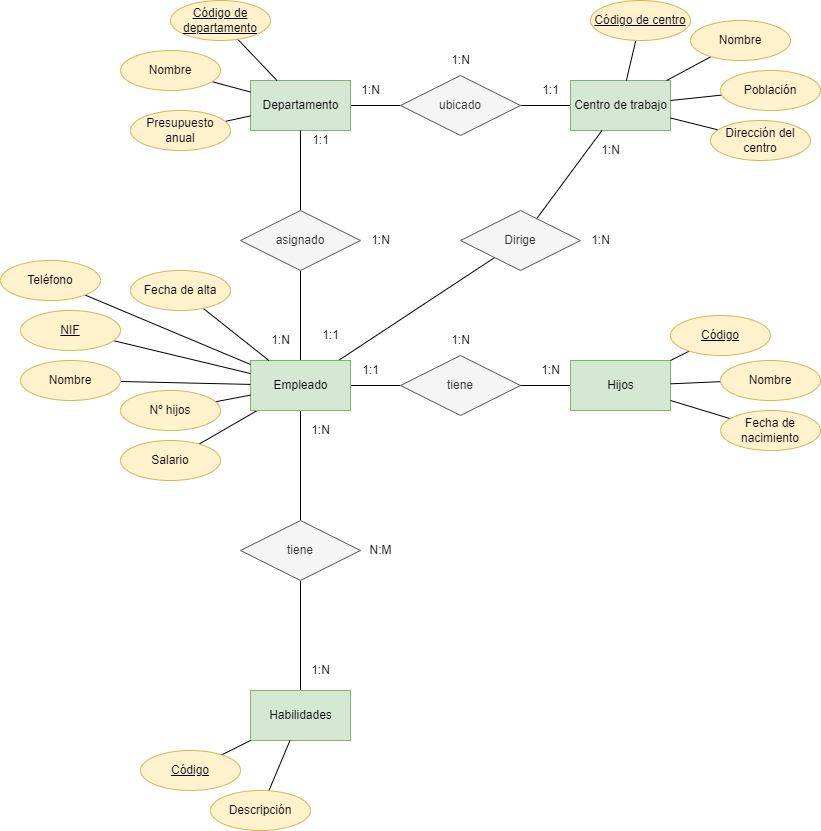

The diagram above was exported from draw.io. Its source (the exported page's mxGraphModel, read from the mxfile embedded in the PNG):
<mxGraphModel dx="911" dy="926" grid="1" gridSize="10" guides="1" tooltips="1" connect="1" arrows="1" fold="1" page="1" pageScale="1" pageWidth="827" pageHeight="1169" math="0" shadow="0">
  <root>
    <mxCell id="0" />
    <mxCell id="1" parent="0" />
    <mxCell id="5" style="edgeStyle=none;html=1;exitX=1;exitY=0.5;exitDx=0;exitDy=0;endArrow=none;endFill=0;" edge="1" parent="1" source="2" target="8">
      <mxGeometry relative="1" as="geometry">
        <mxPoint x="490" y="105" as="targetPoint" />
      </mxGeometry>
    </mxCell>
    <mxCell id="2" value="Departamento" style="html=1;dashed=0;whitespace=wrap;fillColor=#d5e8d4;strokeColor=#82b366;" vertex="1" parent="1">
      <mxGeometry x="310" y="80" width="100" height="50" as="geometry" />
    </mxCell>
    <mxCell id="6" style="edgeStyle=none;html=1;entryX=0;entryY=0.5;entryDx=0;entryDy=0;endArrow=none;endFill=0;" edge="1" parent="1" source="8" target="4">
      <mxGeometry relative="1" as="geometry">
        <mxPoint x="550" y="105" as="sourcePoint" />
      </mxGeometry>
    </mxCell>
    <mxCell id="4" value="Centro de trabajo" style="html=1;dashed=0;whitespace=wrap;fillColor=#d5e8d4;strokeColor=#82b366;" vertex="1" parent="1">
      <mxGeometry x="630" y="80" width="100" height="50" as="geometry" />
    </mxCell>
    <mxCell id="9" style="edgeStyle=none;html=1;endArrow=none;endFill=0;" edge="1" parent="1" source="7" target="2">
      <mxGeometry relative="1" as="geometry" />
    </mxCell>
    <mxCell id="7" value="Código de departamento" style="ellipse;whiteSpace=wrap;html=1;align=center;fontStyle=4;fillColor=#fff2cc;strokeColor=#d6b656;" vertex="1" parent="1">
      <mxGeometry x="230" width="100" height="40" as="geometry" />
    </mxCell>
    <mxCell id="8" value="ubicado" style="shape=rhombus;perimeter=rhombusPerimeter;whiteSpace=wrap;html=1;align=center;fillColor=#f5f5f5;fontColor=#333333;strokeColor=#666666;" vertex="1" parent="1">
      <mxGeometry x="460" y="75" width="120" height="60" as="geometry" />
    </mxCell>
    <mxCell id="12" style="edgeStyle=none;html=1;endArrow=none;endFill=0;" edge="1" parent="1" source="10" target="2">
      <mxGeometry relative="1" as="geometry" />
    </mxCell>
    <mxCell id="10" value="Nombre" style="ellipse;whiteSpace=wrap;html=1;align=center;fillColor=#fff2cc;strokeColor=#d6b656;" vertex="1" parent="1">
      <mxGeometry x="180" y="50" width="100" height="40" as="geometry" />
    </mxCell>
    <mxCell id="13" style="edgeStyle=none;html=1;endArrow=none;endFill=0;" edge="1" parent="1" source="11" target="2">
      <mxGeometry relative="1" as="geometry" />
    </mxCell>
    <mxCell id="11" value="Presupuesto anual" style="ellipse;whiteSpace=wrap;html=1;align=center;fillColor=#fff2cc;strokeColor=#d6b656;" vertex="1" parent="1">
      <mxGeometry x="190" y="110" width="100" height="40" as="geometry" />
    </mxCell>
    <mxCell id="15" style="edgeStyle=none;html=1;endArrow=none;endFill=0;" edge="1" parent="1" source="14" target="4">
      <mxGeometry relative="1" as="geometry" />
    </mxCell>
    <mxCell id="14" value="Código de centro" style="ellipse;whiteSpace=wrap;html=1;align=center;fontStyle=4;fillColor=#fff2cc;strokeColor=#d6b656;" vertex="1" parent="1">
      <mxGeometry x="650" width="100" height="40" as="geometry" />
    </mxCell>
    <mxCell id="17" style="edgeStyle=none;html=1;endArrow=none;endFill=0;" edge="1" parent="1" source="16" target="4">
      <mxGeometry relative="1" as="geometry" />
    </mxCell>
    <mxCell id="16" value="Nombre" style="ellipse;whiteSpace=wrap;html=1;align=center;fillColor=#fff2cc;strokeColor=#d6b656;" vertex="1" parent="1">
      <mxGeometry x="750" y="20" width="100" height="40" as="geometry" />
    </mxCell>
    <mxCell id="19" style="edgeStyle=none;html=1;endArrow=none;endFill=0;" edge="1" parent="1" source="18" target="4">
      <mxGeometry relative="1" as="geometry" />
    </mxCell>
    <mxCell id="18" value="Población" style="ellipse;whiteSpace=wrap;html=1;align=center;fillColor=#fff2cc;strokeColor=#d6b656;" vertex="1" parent="1">
      <mxGeometry x="780" y="70" width="100" height="40" as="geometry" />
    </mxCell>
    <mxCell id="21" style="edgeStyle=none;html=1;endArrow=none;endFill=0;" edge="1" parent="1" source="20" target="4">
      <mxGeometry relative="1" as="geometry" />
    </mxCell>
    <mxCell id="20" value="Dirección del centro" style="ellipse;whiteSpace=wrap;html=1;align=center;fillColor=#fff2cc;strokeColor=#d6b656;" vertex="1" parent="1">
      <mxGeometry x="770" y="120" width="100" height="40" as="geometry" />
    </mxCell>
    <mxCell id="32" style="edgeStyle=none;html=1;endArrow=none;endFill=0;" edge="1" parent="1" source="22" target="31">
      <mxGeometry relative="1" as="geometry" />
    </mxCell>
    <mxCell id="52" style="edgeStyle=none;html=1;endArrow=none;endFill=0;" edge="1" parent="1" source="22" target="51">
      <mxGeometry relative="1" as="geometry" />
    </mxCell>
    <mxCell id="54" style="edgeStyle=none;html=1;endArrow=none;endFill=0;" edge="1" parent="1" source="22" target="53">
      <mxGeometry relative="1" as="geometry" />
    </mxCell>
    <mxCell id="63" style="edgeStyle=none;html=1;endArrow=none;endFill=0;" edge="1" parent="1" source="22" target="61">
      <mxGeometry relative="1" as="geometry" />
    </mxCell>
    <mxCell id="69" style="edgeStyle=none;html=1;endArrow=none;endFill=0;" edge="1" parent="1" source="22" target="70">
      <mxGeometry relative="1" as="geometry">
        <mxPoint x="530" y="260" as="targetPoint" />
      </mxGeometry>
    </mxCell>
    <mxCell id="22" value="Empleado" style="html=1;dashed=0;whitespace=wrap;fillColor=#d5e8d4;strokeColor=#82b366;" vertex="1" parent="1">
      <mxGeometry x="310" y="360" width="100" height="50" as="geometry" />
    </mxCell>
    <mxCell id="24" style="edgeStyle=none;html=1;endArrow=none;endFill=0;" edge="1" parent="1" source="23" target="22">
      <mxGeometry relative="1" as="geometry" />
    </mxCell>
    <mxCell id="23" value="NIF" style="ellipse;whiteSpace=wrap;html=1;align=center;fontStyle=4;fillColor=#fff2cc;strokeColor=#d6b656;" vertex="1" parent="1">
      <mxGeometry x="80" y="310" width="100" height="40" as="geometry" />
    </mxCell>
    <mxCell id="30" style="edgeStyle=none;html=1;endArrow=none;endFill=0;" edge="1" parent="1" source="25" target="22">
      <mxGeometry relative="1" as="geometry" />
    </mxCell>
    <mxCell id="25" value="Teléfono" style="ellipse;whiteSpace=wrap;html=1;align=center;fillColor=#fff2cc;strokeColor=#d6b656;" vertex="1" parent="1">
      <mxGeometry x="60" y="260" width="100" height="40" as="geometry" />
    </mxCell>
    <mxCell id="29" style="edgeStyle=none;html=1;endArrow=none;endFill=0;" edge="1" parent="1" source="26" target="22">
      <mxGeometry relative="1" as="geometry" />
    </mxCell>
    <mxCell id="26" value="Nombre" style="ellipse;whiteSpace=wrap;html=1;align=center;fillColor=#fff2cc;strokeColor=#d6b656;" vertex="1" parent="1">
      <mxGeometry x="80" y="360" width="100" height="40" as="geometry" />
    </mxCell>
    <mxCell id="28" style="edgeStyle=none;html=1;endArrow=none;endFill=0;" edge="1" parent="1" source="27" target="22">
      <mxGeometry relative="1" as="geometry" />
    </mxCell>
    <mxCell id="27" value="Fecha de alta" style="ellipse;whiteSpace=wrap;html=1;align=center;fillColor=#fff2cc;strokeColor=#d6b656;" vertex="1" parent="1">
      <mxGeometry x="190" y="270" width="100" height="40" as="geometry" />
    </mxCell>
    <mxCell id="31" value="tiene" style="shape=rhombus;perimeter=rhombusPerimeter;whiteSpace=wrap;html=1;align=center;fillColor=#f5f5f5;fontColor=#333333;strokeColor=#666666;" vertex="1" parent="1">
      <mxGeometry x="460" y="355" width="120" height="60" as="geometry" />
    </mxCell>
    <mxCell id="34" style="edgeStyle=none;html=1;endArrow=none;endFill=0;" edge="1" parent="1" source="33" target="31">
      <mxGeometry relative="1" as="geometry" />
    </mxCell>
    <mxCell id="33" value="Hijos" style="html=1;dashed=0;whitespace=wrap;fillColor=#d5e8d4;strokeColor=#82b366;" vertex="1" parent="1">
      <mxGeometry x="630" y="360" width="100" height="50" as="geometry" />
    </mxCell>
    <mxCell id="37" style="edgeStyle=none;html=1;endArrow=none;endFill=0;" edge="1" parent="1" source="35" target="33">
      <mxGeometry relative="1" as="geometry" />
    </mxCell>
    <mxCell id="35" value="Nombre" style="ellipse;whiteSpace=wrap;html=1;align=center;fillColor=#fff2cc;strokeColor=#d6b656;" vertex="1" parent="1">
      <mxGeometry x="780" y="360" width="100" height="40" as="geometry" />
    </mxCell>
    <mxCell id="38" style="edgeStyle=none;html=1;endArrow=none;endFill=0;" edge="1" parent="1" source="36" target="33">
      <mxGeometry relative="1" as="geometry" />
    </mxCell>
    <mxCell id="36" value="Fecha de nacimiento" style="ellipse;whiteSpace=wrap;html=1;align=center;fillColor=#fff2cc;strokeColor=#d6b656;" vertex="1" parent="1">
      <mxGeometry x="780" y="410" width="100" height="40" as="geometry" />
    </mxCell>
    <mxCell id="40" style="edgeStyle=none;html=1;exitX=0;exitY=1;exitDx=0;exitDy=0;endArrow=none;endFill=0;" edge="1" parent="1" source="39" target="33">
      <mxGeometry relative="1" as="geometry" />
    </mxCell>
    <mxCell id="39" value="Código" style="ellipse;whiteSpace=wrap;html=1;align=center;fontStyle=4;fillColor=#fff2cc;strokeColor=#d6b656;" vertex="1" parent="1">
      <mxGeometry x="730" y="315" width="100" height="40" as="geometry" />
    </mxCell>
    <mxCell id="41" value="1:N" style="text;html=1;align=center;verticalAlign=middle;resizable=0;points=[];autosize=1;strokeColor=none;fillColor=none;" vertex="1" parent="1">
      <mxGeometry x="590" y="355" width="40" height="30" as="geometry" />
    </mxCell>
    <mxCell id="42" value="1:1" style="text;html=1;align=center;verticalAlign=middle;resizable=0;points=[];autosize=1;strokeColor=none;fillColor=none;" vertex="1" parent="1">
      <mxGeometry x="410" y="355" width="40" height="30" as="geometry" />
    </mxCell>
    <mxCell id="43" value="1:N" style="text;html=1;align=center;verticalAlign=middle;resizable=0;points=[];autosize=1;strokeColor=none;fillColor=none;" vertex="1" parent="1">
      <mxGeometry x="500" y="325" width="40" height="30" as="geometry" />
    </mxCell>
    <mxCell id="46" value="1:N" style="text;html=1;align=center;verticalAlign=middle;resizable=0;points=[];autosize=1;strokeColor=none;fillColor=none;" vertex="1" parent="1">
      <mxGeometry x="500" y="45" width="40" height="30" as="geometry" />
    </mxCell>
    <mxCell id="47" value="1:1" style="text;html=1;align=center;verticalAlign=middle;resizable=0;points=[];autosize=1;strokeColor=none;fillColor=none;" vertex="1" parent="1">
      <mxGeometry x="590" y="75" width="40" height="30" as="geometry" />
    </mxCell>
    <mxCell id="48" value="1:N" style="text;html=1;align=center;verticalAlign=middle;resizable=0;points=[];autosize=1;strokeColor=none;fillColor=none;" vertex="1" parent="1">
      <mxGeometry x="410" y="75" width="40" height="30" as="geometry" />
    </mxCell>
    <mxCell id="50" style="edgeStyle=none;html=1;endArrow=none;endFill=0;" edge="1" parent="1" source="49" target="22">
      <mxGeometry relative="1" as="geometry" />
    </mxCell>
    <mxCell id="49" value="Nº hijos" style="ellipse;whiteSpace=wrap;html=1;align=center;fillColor=#fff2cc;strokeColor=#d6b656;" vertex="1" parent="1">
      <mxGeometry x="180" y="390" width="100" height="40" as="geometry" />
    </mxCell>
    <mxCell id="51" value="Salario" style="ellipse;whiteSpace=wrap;html=1;align=center;fillColor=#fff2cc;strokeColor=#d6b656;" vertex="1" parent="1">
      <mxGeometry x="180" y="440" width="100" height="40" as="geometry" />
    </mxCell>
    <mxCell id="56" style="edgeStyle=none;html=1;endArrow=none;endFill=0;" edge="1" parent="1" source="53" target="55">
      <mxGeometry relative="1" as="geometry" />
    </mxCell>
    <mxCell id="53" value="tiene" style="shape=rhombus;perimeter=rhombusPerimeter;whiteSpace=wrap;html=1;align=center;fillColor=#f5f5f5;fontColor=#333333;strokeColor=#666666;" vertex="1" parent="1">
      <mxGeometry x="300" y="520" width="120" height="60" as="geometry" />
    </mxCell>
    <mxCell id="55" value="Habilidades" style="html=1;dashed=0;whitespace=wrap;fillColor=#d5e8d4;strokeColor=#82b366;" vertex="1" parent="1">
      <mxGeometry x="310" y="690" width="100" height="50" as="geometry" />
    </mxCell>
    <mxCell id="59" style="edgeStyle=none;html=1;endArrow=none;endFill=0;" edge="1" parent="1" source="57" target="55">
      <mxGeometry relative="1" as="geometry" />
    </mxCell>
    <mxCell id="57" value="Código" style="ellipse;whiteSpace=wrap;html=1;align=center;fontStyle=4;fillColor=#fff2cc;strokeColor=#d6b656;" vertex="1" parent="1">
      <mxGeometry x="200" y="750" width="100" height="40" as="geometry" />
    </mxCell>
    <mxCell id="60" style="edgeStyle=none;html=1;endArrow=none;endFill=0;" edge="1" parent="1" source="58" target="55">
      <mxGeometry relative="1" as="geometry" />
    </mxCell>
    <mxCell id="58" value="Descripción" style="ellipse;whiteSpace=wrap;html=1;align=center;fillColor=#fff2cc;strokeColor=#d6b656;" vertex="1" parent="1">
      <mxGeometry x="270" y="790" width="100" height="40" as="geometry" />
    </mxCell>
    <mxCell id="62" style="edgeStyle=none;html=1;endArrow=none;endFill=0;" edge="1" parent="1" source="61" target="2">
      <mxGeometry relative="1" as="geometry" />
    </mxCell>
    <mxCell id="61" value="asignado" style="shape=rhombus;perimeter=rhombusPerimeter;whiteSpace=wrap;html=1;align=center;fillColor=#f5f5f5;fontColor=#333333;strokeColor=#666666;" vertex="1" parent="1">
      <mxGeometry x="300" y="210" width="120" height="60" as="geometry" />
    </mxCell>
    <mxCell id="64" value="1:1" style="text;html=1;align=center;verticalAlign=middle;resizable=0;points=[];autosize=1;strokeColor=none;fillColor=none;" vertex="1" parent="1">
      <mxGeometry x="360" y="125" width="40" height="30" as="geometry" />
    </mxCell>
    <mxCell id="65" value="1:N" style="text;html=1;align=center;verticalAlign=middle;resizable=0;points=[];autosize=1;strokeColor=none;fillColor=none;" vertex="1" parent="1">
      <mxGeometry x="320" y="325" width="40" height="30" as="geometry" />
    </mxCell>
    <mxCell id="66" value="1:N" style="text;html=1;align=center;verticalAlign=middle;resizable=0;points=[];autosize=1;strokeColor=none;fillColor=none;" vertex="1" parent="1">
      <mxGeometry x="360" y="655" width="40" height="30" as="geometry" />
    </mxCell>
    <mxCell id="67" value="1:N" style="text;html=1;align=center;verticalAlign=middle;resizable=0;points=[];autosize=1;strokeColor=none;fillColor=none;" vertex="1" parent="1">
      <mxGeometry x="360" y="415" width="40" height="30" as="geometry" />
    </mxCell>
    <mxCell id="68" value="N:M" style="text;html=1;align=center;verticalAlign=middle;resizable=0;points=[];autosize=1;strokeColor=none;fillColor=none;" vertex="1" parent="1">
      <mxGeometry x="415" y="535" width="50" height="30" as="geometry" />
    </mxCell>
    <mxCell id="71" style="edgeStyle=none;html=1;endArrow=none;endFill=0;" edge="1" parent="1" source="70" target="4">
      <mxGeometry relative="1" as="geometry" />
    </mxCell>
    <mxCell id="70" value="Dirige" style="shape=rhombus;perimeter=rhombusPerimeter;whiteSpace=wrap;html=1;align=center;fillColor=#f5f5f5;fontColor=#333333;strokeColor=#666666;" vertex="1" parent="1">
      <mxGeometry x="520" y="210" width="120" height="60" as="geometry" />
    </mxCell>
    <mxCell id="72" value="1:N" style="text;html=1;align=center;verticalAlign=middle;resizable=0;points=[];autosize=1;strokeColor=none;fillColor=none;" vertex="1" parent="1">
      <mxGeometry x="650" y="135" width="40" height="30" as="geometry" />
    </mxCell>
    <mxCell id="73" value="1:1" style="text;html=1;align=center;verticalAlign=middle;resizable=0;points=[];autosize=1;strokeColor=none;fillColor=none;" vertex="1" parent="1">
      <mxGeometry x="370" y="320" width="40" height="30" as="geometry" />
    </mxCell>
    <mxCell id="74" value="1:N" style="text;html=1;align=center;verticalAlign=middle;resizable=0;points=[];autosize=1;strokeColor=none;fillColor=none;" vertex="1" parent="1">
      <mxGeometry x="640" y="225" width="40" height="30" as="geometry" />
    </mxCell>
    <mxCell id="75" value="1:N" style="text;html=1;align=center;verticalAlign=middle;resizable=0;points=[];autosize=1;strokeColor=none;fillColor=none;" vertex="1" parent="1">
      <mxGeometry x="420" y="225" width="40" height="30" as="geometry" />
    </mxCell>
  </root>
</mxGraphModel>